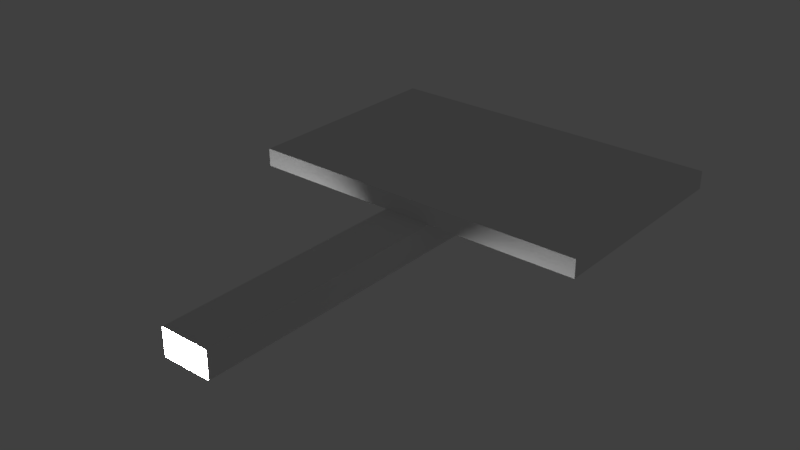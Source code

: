 # Source: Sign.blend  (saved by Blender 2.79.0; exported with 4.5.12 LTS)
import bpy
from mathutils import Matrix  # noqa: F401  (used for matrix-valued properties, if any)

bpy.ops.wm.read_factory_settings(use_empty=True)
scene = bpy.context.scene
scene.name = 'Scene'

# ---- collections
col_collection_1 = bpy.data.collections.new('Collection 1'); scene.collection.children.link(col_collection_1)

# ---- materials (node trees are filled in below, after node groups)
mat_material = bpy.data.materials.new('Material')
mat_material.alpha_threshold = 0.0
mat_material.use_transparent_shadow = False
mat_material.roughness = 0.5
mat_material.line_color = (0.0, 0.0, 0.0, 1.0)

# ---- material node trees

# ---- world
world_world = bpy.data.worlds.new('World'); scene.world = world_world
world_world.color = (0.05088, 0.05088, 0.05088)
world_world.use_sun_shadow = False
world_world.sun_shadow_jitter_overblur = 0.0
world_world.cycles.sampling_method = 'MANUAL'

# ---- lights
light_lamp_004 = bpy.data.lights.new('Lamp.004', 'POINT')
light_lamp_004.transmission_factor = 0.0
light_lamp_004.cutoff_distance = 30.0
light_lamp_004.energy = 100.0
light_lamp_004.shadow_buffer_clip_start = 1.001
light_lamp_004.shadow_soft_size = 0.1
light_lamp_004.shadow_maximum_resolution = 0.006
light_lamp_004.use_absolute_resolution = True

# ---- meshes
me_cube = bpy.data.meshes.new('Cube')
me_cube.from_pydata([(-1.006, 1.487, 0.02381), (0.9939, 1.487, 0.02381), (0.9939, 1.487, 0.1276), (-1.006, 1.487, 0.1276), (-1.006, 2.757, 0.02381), (0.9939, 2.757, 0.02381), (0.9939, 2.757, 0.1276), (-1.006, 2.757, 0.1276), (-0.1467, 1.487, 0.02381), (0.1346, 1.487, 0.02381), (-0.006069, 1.487, 0.1276), (-0.1467, 1.487, -0.1314), (-0.1467, 2.757, 0.02381), (0.1346, 2.757, 0.02381), (-0.006069, 2.757, 0.1276), (0.1346, 1.487, -0.1314), (-0.1467, 2.757, -0.1314), (0.1346, 2.757, -0.1314), (-0.1467, 0.004402, 0.02381), (0.1346, 0.004402, 0.02381), (-0.1467, 0.004401, -0.1314), (0.1346, 0.004402, -0.1314), (-0.1467, 2.855, -0.1314), (-0.1467, 2.855, 0.02381), (0.1346, 2.855, 0.02381), (0.1346, 2.855, -0.1314)], [], [(9, 1, 2, 10), (13, 14, 6, 5), (9, 13, 5, 1), (1, 5, 6, 2), (10, 14, 7, 3), (4, 0, 3, 7), (2, 6, 14, 10), (11, 16, 17, 15), (0, 4, 12, 8), (12, 13, 24, 23), (4, 7, 14, 12), (12, 14, 13), (0, 8, 10, 3), (8, 9, 10), (9, 8, 18, 19), (8, 12, 16, 11), (13, 9, 15, 17), (8, 11, 20, 18), (11, 15, 21, 20), (15, 9, 19, 21), (23, 24, 25, 22), (17, 16, 22, 25), (16, 12, 23, 22), (13, 17, 25, 24)])
_uv = me_cube.uv_layers.new(name='UVMap')
_uv.uv.foreach_set('vector', [0.2629, 0.9715, 0.0002141, 0.9715, 0.0002141, 0.9398, 0.3059, 0.9398, 0.6511, 0.8829, 0.6941, 0.9146, 0.3884, 0.9146, 0.3884, 0.8829, 0.2722, 0.4694, 0.2722, 0.8576, 0.009515, 0.8576, 0.009515, 0.4694, 0.0002141, 0.8829, 0.3884, 0.8829, 0.3884, 0.9146, 0.0002143, 0.9146, 0.3431, 0.02392, 0.3431, 0.4453, 0.01127, 0.4453, 0.01127, 0.02392, 0.9998, 0.9715, 0.6116, 0.9715, 0.6116, 0.9398, 0.9998, 0.9398, 0.6749, 0.02392, 0.6749, 0.4453, 0.3431, 0.4453, 0.3431, 0.02392, 0.8262, 0.3728, 0.8261, 0.761, 0.7401, 0.761, 0.7402, 0.3728, 0.5354, 0.4694, 0.5354, 0.8576, 0.2726, 0.8576, 0.2726, 0.4694, 0.6474, 0.567, 0.5614, 0.567, 0.5614, 0.5225, 0.6474, 0.5225, 0.9998, 0.8829, 0.9998, 0.9146, 0.6941, 0.9146, 0.7371, 0.8829, 0.7371, 0.8829, 0.6941, 0.9146, 0.6511, 0.8829, 0.6116, 0.9715, 0.3489, 0.9715, 0.3059, 0.9398, 0.6116, 0.9398, 0.3489, 0.9715, 0.2629, 0.9715, 0.3059, 0.9398, 0.985, 0.5929, 0.899, 0.5929, 0.899, 0.2482, 0.985, 0.2482, 0.8737, 0.3728, 0.8735, 0.761, 0.8261, 0.761, 0.8262, 0.3728, 0.6926, 0.761, 0.6928, 0.3728, 0.7402, 0.3728, 0.7401, 0.761, 0.8737, 0.3728, 0.8262, 0.3728, 0.8263, 0.02816, 0.8738, 0.02818, 0.8262, 0.3728, 0.7402, 0.3728, 0.7403, 0.02813, 0.8263, 0.02816, 0.7402, 0.3728, 0.6928, 0.3728, 0.6929, 0.02812, 0.7403, 0.02813, 0.563, 0.6809, 0.649, 0.6809, 0.649, 0.7284, 0.563, 0.7284, 0.7401, 0.761, 0.8261, 0.761, 0.8261, 0.791, 0.7401, 0.791, 0.8261, 0.761, 0.8735, 0.761, 0.8735, 0.791, 0.8261, 0.791, 0.6926, 0.761, 0.7401, 0.761, 0.7401, 0.791, 0.6926, 0.7909])
me_cube.materials.append(mat_material)
me_cube.use_remesh_preserve_volume = False
me_cube.use_remesh_preserve_attributes = False
me_cube.use_mirror_vertex_groups = False
me_cube.update()

# ---- objects
ob_cube = bpy.data.objects.new('Cube', me_cube)
ob_lamp_004 = bpy.data.objects.new('Lamp.004', light_lamp_004)

# ---- transforms, parenting, visibility, modifiers, constraints
ob_cube.location = (0.0, 0.0, 0.0)
ob_cube.lock_rotations_4d = False
ob_cube.empty_display_type = 'ARROWS'
ob_cube.lineart.crease_threshold = 0.0
ob_lamp_004.location = (-0.02783, 0.04858, -0.147)
ob_lamp_004.rotation_euler = (0.6503, 0.05522, 1.866)
ob_lamp_004.lock_rotations_4d = False
ob_lamp_004.empty_display_type = 'ARROWS'
ob_lamp_004.color = (0.0, 0.0, 0.0, 0.0)
ob_lamp_004.lineart.crease_threshold = 0.0

# ---- collection membership
col_collection_1.objects.link(ob_cube)
col_collection_1.objects.link(ob_lamp_004)

# ---- scene / render settings (as saved in the file)
scene.frame_start = 1; scene.frame_end = 250; scene.frame_set(1)
scene.render.engine = 'BLENDER_EEVEE_NEXT'
scene.render.resolution_percentage = 50
scene.render.dither_intensity = 0.0
scene.cycles.use_denoising = False
scene.cycles.samples = 128
scene.cycles.sampling_pattern = 'TABULATED_SOBOL'
scene.cycles.use_adaptive_sampling = False
scene.cycles.use_light_tree = False
scene.cycles.blur_glossy = 0.0
scene.cycles.sample_clamp_indirect = 0.0
scene.view_settings.view_transform = 'Standard'
bpy.context.view_layer.update()

# ---- added for rendering (the .blend has no active camera): camera
cam_auto = bpy.data.cameras.new('AutoCamera')
cam_auto.lens = 50.0
cam_auto.sensor_width = 36.0
cam_auto.clip_end = 1000.0
ob_auto_camera = bpy.data.objects.new('AutoCamera', cam_auto)
scene.collection.objects.link(ob_auto_camera)
ob_auto_camera.location = (3.22476, -2.44724, 2.58276)
ob_auto_camera.rotation_euler = (1.09748, -7.21219e-08, 0.694738)
scene.camera = ob_auto_camera
bpy.context.view_layer.update()
